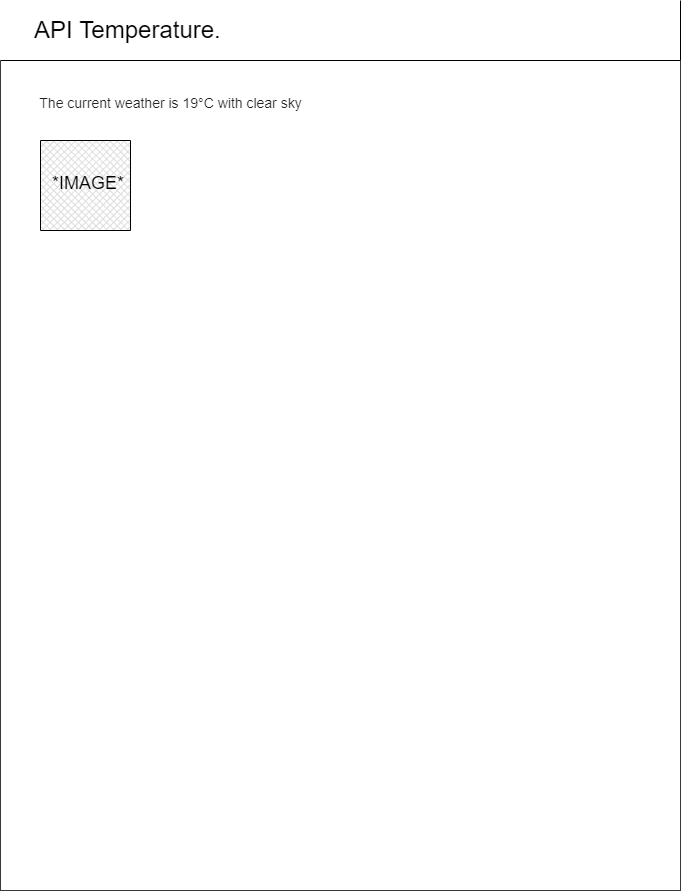

The diagram above was exported from draw.io. Its source (the exported page's mxGraphModel, read from the mxfile embedded in the PNG):
<mxGraphModel dx="2553" dy="1110" grid="1" gridSize="10" guides="1" tooltips="1" connect="1" arrows="1" fold="1" page="1" pageScale="1" pageWidth="850" pageHeight="1100" math="0" shadow="0">
  <root>
    <mxCell id="0" />
    <mxCell id="1" parent="0" />
    <mxCell id="2" value="" style="verticalLabelPosition=bottom;verticalAlign=top;html=1;shape=mxgraph.basic.rect;fillColor2=none;strokeWidth=1;size=20;indent=5;fillColor=#FFFFFF;strokeColor=#36393d;" vertex="1" parent="1">
      <mxGeometry x="90" y="140" width="680" height="830" as="geometry" />
    </mxCell>
    <mxCell id="3" value="&lt;p style=&quot;line-height: 1.2&quot;&gt;&lt;span style=&quot;font-size: 24px&quot;&gt;&amp;nbsp; &amp;nbsp; &amp;nbsp;API Temperature.&lt;/span&gt;&lt;/p&gt;" style="shape=partialRectangle;whiteSpace=wrap;html=1;top=0;left=0;fillColor=#FFFFFF;align=left;fontColor=#000000;strokeColor=#000000;" vertex="1" parent="1">
      <mxGeometry x="90" y="80" width="680" height="60" as="geometry" />
    </mxCell>
    <mxCell id="4" value="" style="verticalLabelPosition=bottom;verticalAlign=top;html=1;shape=mxgraph.basic.patternFillRect;fillStyle=diagGrid;step=5;fillStrokeWidth=0.2;fillStrokeColor=#dddddd;" vertex="1" parent="1">
      <mxGeometry x="130" y="220" width="90" height="90" as="geometry" />
    </mxCell>
    <mxCell id="5" value="&lt;font face=&quot;helvetica, arial, sans-serif&quot; color=&quot;#000000&quot; style=&quot;font-size: 18px&quot;&gt;*IMAGE*&lt;/font&gt;" style="text;whiteSpace=wrap;html=1;fontSize=24;strokeWidth=22;" vertex="1" parent="1">
      <mxGeometry x="140" y="240" width="190" height="90" as="geometry" />
    </mxCell>
    <mxCell id="6" value="&lt;span style=&quot;color: rgba(0 , 0 , 0 , 0.87) ; font-family: &amp;#34;helvetica&amp;#34; , &amp;#34;arial&amp;#34; , sans-serif ; font-size: 14px&quot;&gt;The current weather is 19°C with clear sky&lt;/span&gt;" style="text;html=1;resizable=0;autosize=1;align=center;verticalAlign=middle;points=[];fillColor=none;strokeColor=none;rounded=0;fontSize=35;" vertex="1" parent="1">
      <mxGeometry x="120" y="150" width="280" height="50" as="geometry" />
    </mxCell>
  </root>
</mxGraphModel>